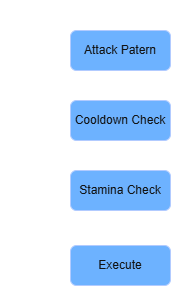

The diagram above was exported from draw.io. Its source (the exported page's mxGraphModel, read from the mxfile embedded in the PNG):
<mxGraphModel dx="1414" dy="841" grid="1" gridSize="10" guides="1" tooltips="1" connect="1" arrows="1" fold="1" page="1" pageScale="1" pageWidth="1169" pageHeight="827" math="0" shadow="0">
  <root>
    <mxCell id="0" />
    <mxCell id="1" parent="0" />
    <mxCell id="-uDIhEZxKLZvOOXNfui7-1" edge="1" parent="1" source="-uDIhEZxKLZvOOXNfui7-2" style="edgeStyle=orthogonalEdgeStyle;rounded=0;orthogonalLoop=1;jettySize=auto;html=1;exitX=0.5;exitY=1;exitDx=0;exitDy=0;entryX=0.5;entryY=0;entryDx=0;entryDy=0;" target="-uDIhEZxKLZvOOXNfui7-4">
      <mxGeometry relative="1" as="geometry" />
    </mxCell>
    <mxCell id="-uDIhEZxKLZvOOXNfui7-2" parent="1" style="rounded=1;whiteSpace=wrap;html=1;fillColor=#0050ef;fontColor=#ffffff;strokeColor=#001DBC;" value="Attack Patern" vertex="1">
      <mxGeometry height="40" width="100" x="110" y="60" as="geometry" />
    </mxCell>
    <mxCell id="-uDIhEZxKLZvOOXNfui7-3" edge="1" parent="1" source="-uDIhEZxKLZvOOXNfui7-4" style="edgeStyle=orthogonalEdgeStyle;rounded=0;orthogonalLoop=1;jettySize=auto;html=1;exitX=0.5;exitY=1;exitDx=0;exitDy=0;entryX=0.5;entryY=0;entryDx=0;entryDy=0;" target="-uDIhEZxKLZvOOXNfui7-6">
      <mxGeometry relative="1" as="geometry" />
    </mxCell>
    <mxCell id="-uDIhEZxKLZvOOXNfui7-4" parent="1" style="rounded=1;whiteSpace=wrap;html=1;fillColor=#0050ef;fontColor=#ffffff;strokeColor=#001DBC;" value="Cooldown Check" vertex="1">
      <mxGeometry height="40" width="100" x="110" y="130" as="geometry" />
    </mxCell>
    <mxCell id="-uDIhEZxKLZvOOXNfui7-5" edge="1" parent="1" source="-uDIhEZxKLZvOOXNfui7-6" style="edgeStyle=orthogonalEdgeStyle;rounded=0;orthogonalLoop=1;jettySize=auto;html=1;exitX=0.5;exitY=1;exitDx=0;exitDy=0;entryX=0.5;entryY=0;entryDx=0;entryDy=0;" target="-uDIhEZxKLZvOOXNfui7-7">
      <mxGeometry relative="1" as="geometry" />
    </mxCell>
    <mxCell id="-uDIhEZxKLZvOOXNfui7-6" parent="1" style="rounded=1;whiteSpace=wrap;html=1;fillColor=#0050ef;fontColor=#ffffff;strokeColor=#001DBC;" value="Stamina Check" vertex="1">
      <mxGeometry height="40" width="100" x="110" y="200" as="geometry" />
    </mxCell>
    <mxCell id="-uDIhEZxKLZvOOXNfui7-7" parent="1" style="rounded=1;whiteSpace=wrap;html=1;fillColor=#0050ef;fontColor=#ffffff;strokeColor=#001DBC;" value="Execute" vertex="1">
      <mxGeometry height="40" width="100" x="110" y="275" as="geometry" />
    </mxCell>
    <mxCell id="-uDIhEZxKLZvOOXNfui7-8" parent="1" style="text;html=1;whiteSpace=wrap;strokeColor=none;fillColor=none;align=center;verticalAlign=middle;rounded=0;" value="Attack Pattern" vertex="1">
      <mxGeometry height="30" width="100" x="40" y="30" as="geometry" />
    </mxCell>
  </root>
</mxGraphModel>